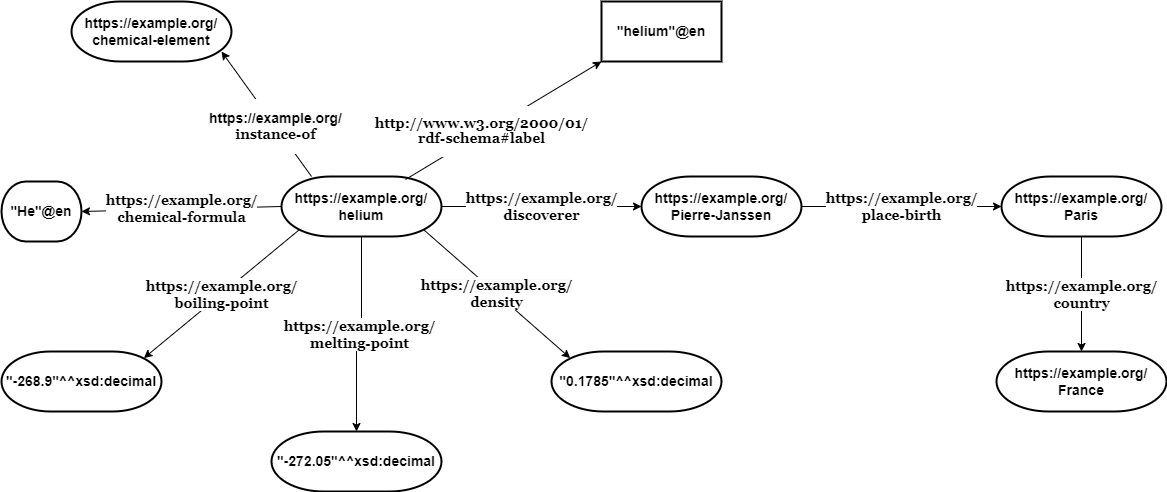

The diagram above was exported from draw.io. Its source (the exported page's mxGraphModel, read from the mxfile embedded in the PNG):
<mxGraphModel dx="1434" dy="745" grid="1" gridSize="10" guides="1" tooltips="1" connect="1" arrows="1" fold="1" page="1" pageScale="1" pageWidth="850" pageHeight="1100" math="0" shadow="0">
  <root>
    <mxCell id="0" />
    <mxCell id="1" parent="0" />
    <mxCell id="03Z4OO9KobOmP0lPOFVy-20" value="&lt;b&gt;&lt;font face=&quot;Georgia&quot;&gt;&lt;span style=&quot;border-color: var(--border-color); background-color: rgb(251, 251, 251);&quot;&gt;&lt;font style=&quot;border-color: var(--border-color); font-size: 14px;&quot;&gt;https://example.org/&lt;br&gt;&lt;/font&gt;&lt;/span&gt;&lt;font style=&quot;font-size: 14px;&quot;&gt;melting-point&lt;/font&gt;&lt;/font&gt;&lt;/b&gt;" style="edgeStyle=orthogonalEdgeStyle;rounded=0;orthogonalLoop=1;jettySize=auto;html=1;fontSize=12;" edge="1" parent="1" source="03Z4OO9KobOmP0lPOFVy-22" target="03Z4OO9KobOmP0lPOFVy-27">
      <mxGeometry relative="1" as="geometry" />
    </mxCell>
    <mxCell id="03Z4OO9KobOmP0lPOFVy-21" value="&lt;b style=&quot;border-color: var(--border-color); background-color: rgb(251, 251, 251);&quot;&gt;&lt;font face=&quot;Georgia&quot; style=&quot;border-color: var(--border-color); font-size: 14px;&quot;&gt;https://example.org/&lt;br&gt;&lt;/font&gt;&lt;/b&gt;&lt;b style=&quot;font-size: 14px;&quot;&gt;&lt;font face=&quot;Georgia&quot;&gt;discoverer&lt;br&gt;&lt;/font&gt;&lt;/b&gt;" style="endArrow=classic;html=1;rounded=0;fontSize=12;exitX=1;exitY=0.5;exitDx=0;exitDy=0;entryX=0;entryY=0.5;entryDx=0;entryDy=0;entryPerimeter=0;exitPerimeter=0;" edge="1" parent="1" source="03Z4OO9KobOmP0lPOFVy-22" target="03Z4OO9KobOmP0lPOFVy-31">
      <mxGeometry relative="1" as="geometry">
        <mxPoint x="460" y="514.5" as="sourcePoint" />
        <mxPoint x="660" y="509" as="targetPoint" />
      </mxGeometry>
    </mxCell>
    <mxCell id="03Z4OO9KobOmP0lPOFVy-22" value="&lt;b style=&quot;font-size: 14px;&quot;&gt;&lt;font style=&quot;font-size: 14px;&quot;&gt;https://example.org/&lt;br&gt;helium&lt;/font&gt;&lt;/b&gt;" style="strokeWidth=2;html=1;shape=mxgraph.flowchart.terminator;whiteSpace=wrap;" vertex="1" parent="1">
      <mxGeometry x="320" y="485" width="160" height="60" as="geometry" />
    </mxCell>
    <mxCell id="03Z4OO9KobOmP0lPOFVy-23" value="&lt;b style=&quot;border-color: var(--border-color);&quot;&gt;&lt;font style=&quot;border-color: var(--border-color); font-size: 14px;&quot;&gt;&quot;He&quot;@en&lt;/font&gt;&lt;/b&gt;" style="strokeWidth=2;html=1;shape=mxgraph.flowchart.terminator;whiteSpace=wrap;" vertex="1" parent="1">
      <mxGeometry x="40" y="490" width="80" height="60" as="geometry" />
    </mxCell>
    <mxCell id="03Z4OO9KobOmP0lPOFVy-24" value="&lt;font style=&quot;font-size: 14px;&quot;&gt;&lt;b style=&quot;border-color: var(--border-color);&quot;&gt;&lt;font style=&quot;border-color: var(--border-color);&quot;&gt;https://example.org/&lt;br&gt;&lt;/font&gt;&lt;/b&gt;&lt;b&gt;&lt;font style=&quot;&quot;&gt;chemical-element&lt;/font&gt;&lt;/b&gt;&lt;/font&gt;" style="strokeWidth=2;html=1;shape=mxgraph.flowchart.terminator;whiteSpace=wrap;" vertex="1" parent="1">
      <mxGeometry x="110" y="310" width="160" height="60" as="geometry" />
    </mxCell>
    <mxCell id="03Z4OO9KobOmP0lPOFVy-25" value="&lt;b style=&quot;border-color: var(--border-color);&quot;&gt;&lt;font style=&quot;border-color: var(--border-color); font-size: 14px;&quot;&gt;&quot;-268.9&quot;^^xsd:decimal&lt;/font&gt;&lt;/b&gt;" style="strokeWidth=2;html=1;shape=mxgraph.flowchart.terminator;whiteSpace=wrap;" vertex="1" parent="1">
      <mxGeometry x="40" y="660" width="160" height="60" as="geometry" />
    </mxCell>
    <mxCell id="03Z4OO9KobOmP0lPOFVy-26" value="&lt;b style=&quot;border-color: var(--border-color);&quot;&gt;&lt;font style=&quot;border-color: var(--border-color); font-size: 14px;&quot;&gt;&quot;0.1785&quot;^^xsd:decimal&lt;/font&gt;&lt;/b&gt;&lt;b&gt;&lt;font style=&quot;font-size: 14px;&quot;&gt;&lt;br&gt;&lt;/font&gt;&lt;/b&gt;" style="strokeWidth=2;html=1;shape=mxgraph.flowchart.terminator;whiteSpace=wrap;" vertex="1" parent="1">
      <mxGeometry x="590" y="660" width="170" height="60" as="geometry" />
    </mxCell>
    <mxCell id="03Z4OO9KobOmP0lPOFVy-27" value="&lt;b style=&quot;border-color: var(--border-color);&quot;&gt;&lt;font style=&quot;border-color: var(--border-color); font-size: 14px;&quot;&gt;&quot;-272.05&quot;^^xsd:decimal&lt;/font&gt;&lt;/b&gt;" style="strokeWidth=2;html=1;shape=mxgraph.flowchart.terminator;whiteSpace=wrap;" vertex="1" parent="1">
      <mxGeometry x="310" y="740" width="170" height="60" as="geometry" />
    </mxCell>
    <mxCell id="03Z4OO9KobOmP0lPOFVy-28" value="&lt;font face=&quot;Georgia&quot;&gt;&lt;b style=&quot;border-color: var(--border-color); background-color: rgb(251, 251, 251);&quot;&gt;&lt;font style=&quot;border-color: var(--border-color); font-size: 14px;&quot;&gt;https://example.org/&lt;br&gt;&lt;/font&gt;&lt;/b&gt;&lt;b&gt;&lt;font style=&quot;font-size: 14px;&quot;&gt;country&lt;/font&gt;&lt;/b&gt;&lt;/font&gt;" style="edgeStyle=orthogonalEdgeStyle;rounded=0;orthogonalLoop=1;jettySize=auto;html=1;fontSize=12;" edge="1" parent="1" source="03Z4OO9KobOmP0lPOFVy-29" target="03Z4OO9KobOmP0lPOFVy-32">
      <mxGeometry relative="1" as="geometry" />
    </mxCell>
    <mxCell id="03Z4OO9KobOmP0lPOFVy-29" value="&lt;b style=&quot;border-color: var(--border-color);&quot;&gt;&lt;font style=&quot;border-color: var(--border-color); font-size: 14px;&quot;&gt;https://example.org/&lt;br&gt;&lt;/font&gt;&lt;/b&gt;&lt;b&gt;&lt;font style=&quot;font-size: 14px;&quot;&gt;Paris&lt;/font&gt;&lt;/b&gt;" style="strokeWidth=2;html=1;shape=mxgraph.flowchart.terminator;whiteSpace=wrap;" vertex="1" parent="1">
      <mxGeometry x="1040" y="485" width="160" height="60" as="geometry" />
    </mxCell>
    <mxCell id="03Z4OO9KobOmP0lPOFVy-30" value="&lt;font face=&quot;Georgia&quot;&gt;&lt;b style=&quot;border-color: var(--border-color); background-color: rgb(251, 251, 251);&quot;&gt;&lt;font style=&quot;border-color: var(--border-color); font-size: 14px;&quot;&gt;https://example.org/&lt;br&gt;&lt;/font&gt;&lt;/b&gt;&lt;b&gt;&lt;font style=&quot;font-size: 14px;&quot;&gt;place-birth&lt;/font&gt;&lt;/b&gt;&lt;/font&gt;" style="edgeStyle=orthogonalEdgeStyle;rounded=0;orthogonalLoop=1;jettySize=auto;html=1;fontSize=12;" edge="1" parent="1" source="03Z4OO9KobOmP0lPOFVy-31" target="03Z4OO9KobOmP0lPOFVy-29">
      <mxGeometry relative="1" as="geometry">
        <Array as="points">
          <mxPoint x="740" y="515" />
          <mxPoint x="740" y="515" />
        </Array>
        <mxPoint as="offset" />
      </mxGeometry>
    </mxCell>
    <mxCell id="03Z4OO9KobOmP0lPOFVy-31" value="&lt;b style=&quot;border-color: var(--border-color);&quot;&gt;&lt;font style=&quot;border-color: var(--border-color); font-size: 14px;&quot;&gt;https://example.org/&lt;br&gt;&lt;/font&gt;&lt;/b&gt;&lt;b&gt;&lt;font style=&quot;font-size: 14px;&quot;&gt;Pierre-Janssen&lt;/font&gt;&lt;/b&gt;" style="strokeWidth=2;html=1;shape=mxgraph.flowchart.terminator;whiteSpace=wrap;" vertex="1" parent="1">
      <mxGeometry x="680" y="485" width="160" height="60" as="geometry" />
    </mxCell>
    <mxCell id="03Z4OO9KobOmP0lPOFVy-32" value="&lt;b style=&quot;border-color: var(--border-color);&quot;&gt;&lt;font style=&quot;border-color: var(--border-color); font-size: 14px;&quot;&gt;https://example.org/&lt;br&gt;&lt;/font&gt;&lt;/b&gt;&lt;font face=&quot;sans-serif&quot;&gt;&lt;span style=&quot;font-size: 14px; background-color: rgb(255, 255, 255);&quot;&gt;&lt;b&gt;France&lt;/b&gt;&lt;/span&gt;&lt;/font&gt;" style="strokeWidth=2;html=1;shape=mxgraph.flowchart.terminator;whiteSpace=wrap;" vertex="1" parent="1">
      <mxGeometry x="1035" y="660" width="170" height="60" as="geometry" />
    </mxCell>
    <mxCell id="03Z4OO9KobOmP0lPOFVy-33" value="&lt;font face=&quot;Georgia&quot;&gt;&lt;b style=&quot;border-color: var(--border-color); background-color: rgb(251, 251, 251);&quot;&gt;&lt;font style=&quot;border-color: var(--border-color); font-size: 14px;&quot;&gt;https://example.org/&lt;br&gt;&lt;/font&gt;&lt;/b&gt;&lt;b style=&quot;font-size: 14px;&quot;&gt;chemical-formula&lt;/b&gt;&lt;/font&gt;" style="endArrow=classic;html=1;rounded=0;fontSize=12;exitX=0;exitY=0.5;exitDx=0;exitDy=0;entryX=1;entryY=0.5;entryDx=0;entryDy=0;" edge="1" parent="1" source="03Z4OO9KobOmP0lPOFVy-22" target="03Z4OO9KobOmP0lPOFVy-23">
      <mxGeometry x="-0.0003" width="50" height="50" relative="1" as="geometry">
        <mxPoint x="240" y="555" as="sourcePoint" />
        <mxPoint x="290" y="505" as="targetPoint" />
        <mxPoint as="offset" />
      </mxGeometry>
    </mxCell>
    <mxCell id="03Z4OO9KobOmP0lPOFVy-34" value="&lt;p style=&quot;line-height: 120%;&quot;&gt;&lt;b style=&quot;border-color: var(--border-color); background-color: rgb(251, 251, 251);&quot;&gt;&lt;font style=&quot;border-color: var(--border-color); font-size: 14px;&quot;&gt;https://example.org/&lt;br&gt;&lt;/font&gt;&lt;/b&gt;&lt;b&gt;&lt;font face=&quot;Georgia&quot; style=&quot;font-size: 14px;&quot;&gt;instance-of&lt;/font&gt;&lt;/b&gt;&lt;/p&gt;" style="endArrow=classic;html=1;rounded=0;fontSize=12;" edge="1" parent="1">
      <mxGeometry x="-0.195" width="50" height="50" relative="1" as="geometry">
        <mxPoint x="350" y="485" as="sourcePoint" />
        <mxPoint x="260" y="360" as="targetPoint" />
        <mxPoint as="offset" />
      </mxGeometry>
    </mxCell>
    <mxCell id="03Z4OO9KobOmP0lPOFVy-35" value="&lt;font face=&quot;Georgia&quot;&gt;&lt;b style=&quot;border-color: var(--border-color); background-color: rgb(251, 251, 251);&quot;&gt;&lt;font style=&quot;border-color: var(--border-color); font-size: 14px;&quot;&gt;https://example.org/&lt;br&gt;&lt;/font&gt;&lt;/b&gt;&lt;b&gt;&lt;font style=&quot;font-size: 14px;&quot;&gt;boiling-point&lt;/font&gt;&lt;/b&gt;&lt;/font&gt;" style="endArrow=classic;html=1;rounded=0;fontSize=12;entryX=0.89;entryY=0.11;entryDx=0;entryDy=0;exitX=0.11;exitY=0.89;exitDx=0;exitDy=0;exitPerimeter=0;entryPerimeter=0;" edge="1" parent="1" source="03Z4OO9KobOmP0lPOFVy-22" target="03Z4OO9KobOmP0lPOFVy-25">
      <mxGeometry x="0.0035" width="50" height="50" relative="1" as="geometry">
        <mxPoint x="350" y="545" as="sourcePoint" />
        <mxPoint x="290" y="525" as="targetPoint" />
        <mxPoint as="offset" />
      </mxGeometry>
    </mxCell>
    <mxCell id="03Z4OO9KobOmP0lPOFVy-36" value="&lt;font face=&quot;Georgia&quot;&gt;&lt;b&gt;&lt;span style=&quot;border-color: var(--border-color); background-color: rgb(251, 251, 251);&quot;&gt;&lt;font style=&quot;border-color: var(--border-color); font-size: 14px;&quot;&gt;https://example.org/&lt;br&gt;&lt;/font&gt;&lt;/span&gt;&lt;font style=&quot;font-size: 14px;&quot;&gt;density&lt;/font&gt;&lt;/b&gt;&lt;/font&gt;" style="endArrow=classic;html=1;rounded=0;fontSize=12;exitX=0.89;exitY=0.89;exitDx=0;exitDy=0;entryX=0.11;entryY=0.11;entryDx=0;entryDy=0;entryPerimeter=0;exitPerimeter=0;" edge="1" parent="1" source="03Z4OO9KobOmP0lPOFVy-22" target="03Z4OO9KobOmP0lPOFVy-26">
      <mxGeometry x="-0.0027" width="50" height="50" relative="1" as="geometry">
        <mxPoint x="370" y="545" as="sourcePoint" />
        <mxPoint x="420" y="495" as="targetPoint" />
        <mxPoint as="offset" />
      </mxGeometry>
    </mxCell>
    <mxCell id="03Z4OO9KobOmP0lPOFVy-37" value="&lt;span lang=&quot;DE&quot;&gt;&lt;br&gt;&lt;/span&gt;" style="endArrow=classic;html=1;rounded=0;exitX=0.775;exitY=0.05;exitDx=0;exitDy=0;exitPerimeter=0;entryX=0;entryY=1;entryDx=0;entryDy=0;" edge="1" parent="1" source="03Z4OO9KobOmP0lPOFVy-22" target="03Z4OO9KobOmP0lPOFVy-38">
      <mxGeometry x="-0.4244" y="7" width="50" height="50" relative="1" as="geometry">
        <mxPoint x="770" y="420" as="sourcePoint" />
        <mxPoint x="830" y="440" as="targetPoint" />
        <mxPoint as="offset" />
      </mxGeometry>
    </mxCell>
    <mxCell id="03Z4OO9KobOmP0lPOFVy-41" value="&lt;p style=&quot;line-height: 120%;&quot;&gt;&lt;font face=&quot;Georgia&quot; style=&quot;font-size: 14px;&quot;&gt;&lt;b&gt;http://www.w3.org/2000/01/&lt;br&gt;rdf-schema#label&lt;/b&gt;&lt;/font&gt;&lt;/p&gt;" style="edgeLabel;html=1;align=center;verticalAlign=middle;resizable=0;points=[];" vertex="1" connectable="0" parent="03Z4OO9KobOmP0lPOFVy-37">
      <mxGeometry x="-0.2135" y="3" relative="1" as="geometry">
        <mxPoint as="offset" />
      </mxGeometry>
    </mxCell>
    <mxCell id="03Z4OO9KobOmP0lPOFVy-38" value="&lt;b&gt;&lt;font style=&quot;font-size: 14px;&quot;&gt;&quot;helium&quot;@en&lt;/font&gt;&lt;/b&gt;" style="rounded=0;whiteSpace=wrap;html=1;strokeWidth=2;" vertex="1" parent="1">
      <mxGeometry x="640" y="310" width="120" height="60" as="geometry" />
    </mxCell>
  </root>
</mxGraphModel>